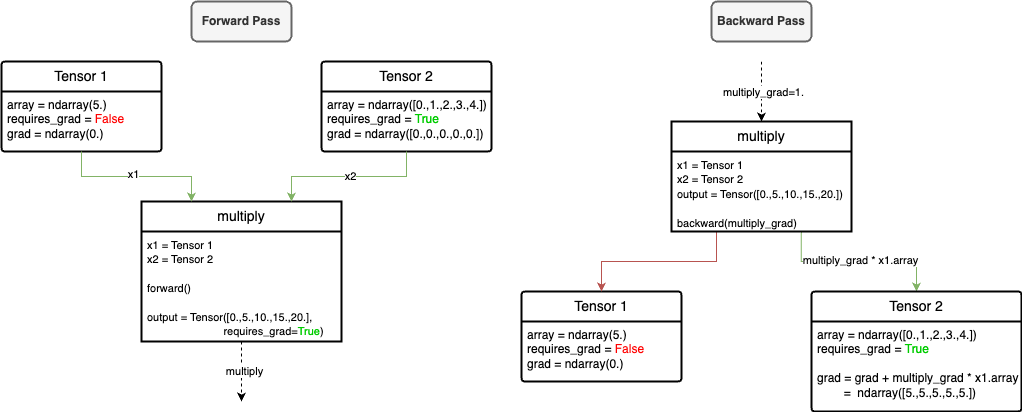

The diagram above was exported from draw.io. Its source (the exported page's mxGraphModel, read from the mxfile embedded in the PNG):
<mxGraphModel dx="734" dy="479" grid="1" gridSize="10" guides="1" tooltips="1" connect="1" arrows="1" fold="1" page="1" pageScale="1" pageWidth="1169" pageHeight="827" math="0" shadow="0">
  <root>
    <mxCell id="0" />
    <mxCell id="1" parent="0" />
    <mxCell id="DhGdUQmLhGpuIB_GMpIR-9" value="Tensor 1" style="swimlane;childLayout=stackLayout;horizontal=1;startSize=30;horizontalStack=0;rounded=1;fontSize=14;fontStyle=0;strokeWidth=2;resizeParent=0;resizeLast=1;shadow=0;dashed=0;align=center;arcSize=4;whiteSpace=wrap;html=1;" vertex="1" parent="1">
      <mxGeometry x="120" y="100" width="160" height="90" as="geometry">
        <mxRectangle x="160" y="170" width="80" height="50" as="alternateBounds" />
      </mxGeometry>
    </mxCell>
    <mxCell id="DhGdUQmLhGpuIB_GMpIR-10" value="array = ndarray(5.)&lt;br&gt;requires_grad =&amp;nbsp;&lt;font style=&quot;color: rgb(255, 0, 0);&quot;&gt;False&lt;/font&gt;&lt;br&gt;grad = ndarray(0.)" style="align=left;strokeColor=none;fillColor=none;spacingLeft=4;fontSize=12;verticalAlign=top;resizable=0;rotatable=0;part=1;html=1;" vertex="1" parent="DhGdUQmLhGpuIB_GMpIR-9">
      <mxGeometry y="30" width="160" height="60" as="geometry" />
    </mxCell>
    <mxCell id="DhGdUQmLhGpuIB_GMpIR-12" value="multiply" style="swimlane;childLayout=stackLayout;horizontal=1;startSize=30;horizontalStack=0;rounded=0;fontSize=14;fontStyle=0;strokeWidth=2;resizeParent=0;resizeLast=1;shadow=0;dashed=0;align=center;arcSize=4;whiteSpace=wrap;html=1;" vertex="1" parent="1">
      <mxGeometry x="260" y="240" width="200" height="140" as="geometry" />
    </mxCell>
    <mxCell id="DhGdUQmLhGpuIB_GMpIR-13" value="&lt;font style=&quot;font-size: 11px;&quot;&gt;x1 = Tensor 1&lt;/font&gt;&lt;div&gt;&lt;font style=&quot;font-size: 11px;&quot;&gt;x2 = Tensor 2&lt;/font&gt;&lt;/div&gt;&lt;div&gt;&lt;font style=&quot;font-size: 11px;&quot;&gt;&lt;br&gt;&lt;/font&gt;&lt;/div&gt;&lt;div&gt;&lt;span style=&quot;font-size: 11px;&quot;&gt;forward()&lt;/span&gt;&lt;/div&gt;&lt;div&gt;&lt;font style=&quot;font-size: 11px;&quot;&gt;&lt;br&gt;&lt;/font&gt;&lt;/div&gt;&lt;div&gt;&lt;font style=&quot;font-size: 11px;&quot;&gt;output = Tensor([0.,5.,10.,15.,20.],&amp;nbsp;&lt;/font&gt;&lt;/div&gt;&lt;div&gt;&lt;font style=&quot;font-size: 11px;&quot;&gt;&lt;span style=&quot;white-space: pre;&quot;&gt;&#09;&lt;/span&gt;&lt;span style=&quot;white-space: pre;&quot;&gt;&#09;&lt;/span&gt;&lt;span style=&quot;white-space: pre;&quot;&gt;&#09;&lt;/span&gt;&amp;nbsp;requires_grad=&lt;font style=&quot;color: rgb(0, 204, 0);&quot;&gt;True&lt;/font&gt;)&lt;/font&gt;&lt;/div&gt;" style="align=left;strokeColor=none;fillColor=none;spacingLeft=4;fontSize=12;verticalAlign=top;resizable=0;rotatable=0;part=1;html=1;" vertex="1" parent="DhGdUQmLhGpuIB_GMpIR-12">
      <mxGeometry y="30" width="200" height="110" as="geometry" />
    </mxCell>
    <mxCell id="DhGdUQmLhGpuIB_GMpIR-21" value="Tensor 2" style="swimlane;childLayout=stackLayout;horizontal=1;startSize=30;horizontalStack=0;rounded=1;fontSize=14;fontStyle=0;strokeWidth=2;resizeParent=0;resizeLast=1;shadow=0;dashed=0;align=center;arcSize=4;whiteSpace=wrap;html=1;" vertex="1" parent="1">
      <mxGeometry x="440" y="100" width="170" height="90" as="geometry">
        <mxRectangle x="160" y="170" width="80" height="50" as="alternateBounds" />
      </mxGeometry>
    </mxCell>
    <mxCell id="DhGdUQmLhGpuIB_GMpIR-22" value="array = ndarray([0.,1.,2.,3.,4.])&lt;br&gt;requires_grad =&amp;nbsp;&lt;font style=&quot;color: rgb(0, 204, 0);&quot;&gt;True&lt;/font&gt;&lt;br&gt;grad = ndarray([0.,0.,0.,0.,0.])" style="align=left;strokeColor=none;fillColor=none;spacingLeft=4;fontSize=12;verticalAlign=top;resizable=0;rotatable=0;part=1;html=1;" vertex="1" parent="DhGdUQmLhGpuIB_GMpIR-21">
      <mxGeometry y="30" width="170" height="60" as="geometry" />
    </mxCell>
    <mxCell id="DhGdUQmLhGpuIB_GMpIR-23" style="edgeStyle=orthogonalEdgeStyle;rounded=0;orthogonalLoop=1;jettySize=auto;html=1;entryX=0.25;entryY=0;entryDx=0;entryDy=0;fillColor=#d5e8d4;strokeColor=#82b366;" edge="1" parent="1" source="DhGdUQmLhGpuIB_GMpIR-10" target="DhGdUQmLhGpuIB_GMpIR-12">
      <mxGeometry relative="1" as="geometry" />
    </mxCell>
    <mxCell id="DhGdUQmLhGpuIB_GMpIR-26" value="x1" style="edgeLabel;html=1;align=center;verticalAlign=middle;resizable=0;points=[];" vertex="1" connectable="0" parent="DhGdUQmLhGpuIB_GMpIR-23">
      <mxGeometry x="-0.0412" y="2" relative="1" as="geometry">
        <mxPoint as="offset" />
      </mxGeometry>
    </mxCell>
    <mxCell id="DhGdUQmLhGpuIB_GMpIR-24" style="edgeStyle=orthogonalEdgeStyle;rounded=0;orthogonalLoop=1;jettySize=auto;html=1;entryX=0.75;entryY=0;entryDx=0;entryDy=0;fillColor=#d5e8d4;strokeColor=#82b366;" edge="1" parent="1" source="DhGdUQmLhGpuIB_GMpIR-22" target="DhGdUQmLhGpuIB_GMpIR-12">
      <mxGeometry relative="1" as="geometry" />
    </mxCell>
    <mxCell id="DhGdUQmLhGpuIB_GMpIR-27" value="x2" style="edgeLabel;html=1;align=center;verticalAlign=middle;resizable=0;points=[];" vertex="1" connectable="0" parent="DhGdUQmLhGpuIB_GMpIR-24">
      <mxGeometry x="-0.0092" relative="1" as="geometry">
        <mxPoint as="offset" />
      </mxGeometry>
    </mxCell>
    <mxCell id="DhGdUQmLhGpuIB_GMpIR-28" value="&lt;b&gt;Forward Pass&lt;/b&gt;" style="text;html=1;align=center;verticalAlign=middle;whiteSpace=wrap;rounded=1;strokeColor=#666666;strokeWidth=2;perimeterSpacing=6;fillColor=#f5f5f5;fontColor=#333333;" vertex="1" parent="1">
      <mxGeometry x="310" y="40" width="100" height="40" as="geometry" />
    </mxCell>
    <mxCell id="DhGdUQmLhGpuIB_GMpIR-52" value="Tensor 1" style="swimlane;childLayout=stackLayout;horizontal=1;startSize=30;horizontalStack=0;rounded=1;fontSize=14;fontStyle=0;strokeWidth=2;resizeParent=0;resizeLast=1;shadow=0;dashed=0;align=center;arcSize=4;whiteSpace=wrap;html=1;" vertex="1" parent="1">
      <mxGeometry x="640" y="330" width="160" height="90" as="geometry">
        <mxRectangle x="160" y="170" width="80" height="50" as="alternateBounds" />
      </mxGeometry>
    </mxCell>
    <mxCell id="DhGdUQmLhGpuIB_GMpIR-53" value="array = ndarray(5.)&lt;br&gt;requires_grad =&amp;nbsp;&lt;font style=&quot;color: rgb(255, 0, 0);&quot;&gt;False&lt;/font&gt;&lt;br&gt;grad = ndarray(0.)" style="align=left;strokeColor=none;fillColor=none;spacingLeft=4;fontSize=12;verticalAlign=top;resizable=0;rotatable=0;part=1;html=1;" vertex="1" parent="DhGdUQmLhGpuIB_GMpIR-52">
      <mxGeometry y="30" width="160" height="60" as="geometry" />
    </mxCell>
    <mxCell id="DhGdUQmLhGpuIB_GMpIR-63" style="edgeStyle=orthogonalEdgeStyle;rounded=0;orthogonalLoop=1;jettySize=auto;html=1;exitX=0.721;exitY=1.008;exitDx=0;exitDy=0;fillColor=#d5e8d4;strokeColor=#82b366;exitPerimeter=0;entryX=0.5;entryY=0;entryDx=0;entryDy=0;" edge="1" parent="1" source="DhGdUQmLhGpuIB_GMpIR-55" target="DhGdUQmLhGpuIB_GMpIR-56">
      <mxGeometry relative="1" as="geometry" />
    </mxCell>
    <mxCell id="DhGdUQmLhGpuIB_GMpIR-65" value="multiply_grad * x1.array" style="edgeLabel;html=1;align=center;verticalAlign=middle;resizable=0;points=[];" vertex="1" connectable="0" parent="DhGdUQmLhGpuIB_GMpIR-63">
      <mxGeometry x="0.0092" y="1" relative="1" as="geometry">
        <mxPoint as="offset" />
      </mxGeometry>
    </mxCell>
    <mxCell id="DhGdUQmLhGpuIB_GMpIR-64" style="edgeStyle=orthogonalEdgeStyle;rounded=0;orthogonalLoop=1;jettySize=auto;html=1;exitX=0.25;exitY=1;exitDx=0;exitDy=0;entryX=0.5;entryY=0;entryDx=0;entryDy=0;fillColor=#f8cecc;strokeColor=#b85450;" edge="1" parent="1" source="DhGdUQmLhGpuIB_GMpIR-55" target="DhGdUQmLhGpuIB_GMpIR-52">
      <mxGeometry relative="1" as="geometry" />
    </mxCell>
    <mxCell id="DhGdUQmLhGpuIB_GMpIR-54" value="multiply" style="swimlane;childLayout=stackLayout;horizontal=1;startSize=30;horizontalStack=0;rounded=0;fontSize=14;fontStyle=0;strokeWidth=2;resizeParent=0;resizeLast=1;shadow=0;dashed=0;align=center;arcSize=4;whiteSpace=wrap;html=1;" vertex="1" parent="1">
      <mxGeometry x="790" y="160" width="180" height="110" as="geometry" />
    </mxCell>
    <mxCell id="DhGdUQmLhGpuIB_GMpIR-55" value="&lt;font style=&quot;font-size: 11px;&quot;&gt;x1 = Tensor 1&lt;/font&gt;&lt;div&gt;&lt;font style=&quot;font-size: 11px;&quot;&gt;x2 = Tensor 2&lt;/font&gt;&lt;/div&gt;&lt;div&gt;&lt;font style=&quot;font-size: 11px;&quot;&gt;output = Tensor([0.,5.,10.,15.,20.])&lt;/font&gt;&lt;/div&gt;&lt;div&gt;&lt;font style=&quot;font-size: 11px;&quot;&gt;&lt;br&gt;&lt;/font&gt;&lt;/div&gt;&lt;div&gt;&lt;font style=&quot;font-size: 11px;&quot;&gt;backward(multiply_grad)&lt;/font&gt;&lt;/div&gt;" style="align=left;strokeColor=none;fillColor=none;spacingLeft=4;fontSize=12;verticalAlign=top;resizable=0;rotatable=0;part=1;html=1;" vertex="1" parent="DhGdUQmLhGpuIB_GMpIR-54">
      <mxGeometry y="30" width="180" height="80" as="geometry" />
    </mxCell>
    <mxCell id="DhGdUQmLhGpuIB_GMpIR-68" style="edgeStyle=orthogonalEdgeStyle;rounded=0;orthogonalLoop=1;jettySize=auto;html=1;exitX=0.5;exitY=1;exitDx=0;exitDy=0;" edge="1" parent="DhGdUQmLhGpuIB_GMpIR-54" source="DhGdUQmLhGpuIB_GMpIR-55" target="DhGdUQmLhGpuIB_GMpIR-55">
      <mxGeometry relative="1" as="geometry" />
    </mxCell>
    <mxCell id="DhGdUQmLhGpuIB_GMpIR-56" value="Tensor 2" style="swimlane;childLayout=stackLayout;horizontal=1;startSize=30;horizontalStack=0;rounded=1;fontSize=14;fontStyle=0;strokeWidth=2;resizeParent=0;resizeLast=1;shadow=0;dashed=0;align=center;arcSize=4;whiteSpace=wrap;html=1;" vertex="1" parent="1">
      <mxGeometry x="930" y="330" width="210" height="120" as="geometry">
        <mxRectangle x="160" y="170" width="80" height="50" as="alternateBounds" />
      </mxGeometry>
    </mxCell>
    <mxCell id="DhGdUQmLhGpuIB_GMpIR-57" value="array = ndarray([0.,1.,2.,3.,4.])&lt;br&gt;requires_grad =&amp;nbsp;&lt;font style=&quot;color: rgb(0, 204, 0);&quot;&gt;True&lt;/font&gt;&lt;div&gt;&lt;font color=&quot;#00cc00&quot;&gt;&lt;br&gt;&lt;/font&gt;grad = grad + multiply_grad * x1.array&lt;div&gt;&lt;span style=&quot;white-space: pre;&quot;&gt;&#09;&lt;/span&gt;=&amp;nbsp;&lt;span style=&quot;background-color: transparent; color: light-dark(rgb(0, 0, 0), rgb(255, 255, 255));&quot;&gt;&amp;nbsp;&lt;/span&gt;&lt;span style=&quot;background-color: transparent; color: light-dark(rgb(0, 0, 0), rgb(255, 255, 255));&quot;&gt;ndarray&lt;/span&gt;&lt;span style=&quot;background-color: transparent; color: light-dark(rgb(0, 0, 0), rgb(255, 255, 255));&quot;&gt;([5.,5.,5.,5.,5.])&lt;/span&gt;&lt;/div&gt;&lt;/div&gt;" style="align=left;strokeColor=none;fillColor=none;spacingLeft=4;fontSize=12;verticalAlign=top;resizable=0;rotatable=0;part=1;html=1;" vertex="1" parent="DhGdUQmLhGpuIB_GMpIR-56">
      <mxGeometry y="30" width="210" height="90" as="geometry" />
    </mxCell>
    <mxCell id="DhGdUQmLhGpuIB_GMpIR-62" value="&lt;b&gt;Backward Pass&lt;/b&gt;" style="text;html=1;align=center;verticalAlign=middle;whiteSpace=wrap;rounded=1;strokeColor=#666666;strokeWidth=2;perimeterSpacing=6;fillColor=#f5f5f5;fontColor=#333333;" vertex="1" parent="1">
      <mxGeometry x="830" y="40" width="100" height="40" as="geometry" />
    </mxCell>
    <mxCell id="DhGdUQmLhGpuIB_GMpIR-71" style="edgeStyle=orthogonalEdgeStyle;rounded=0;orthogonalLoop=1;jettySize=auto;html=1;dashed=1;" edge="1" parent="1" source="DhGdUQmLhGpuIB_GMpIR-13">
      <mxGeometry relative="1" as="geometry">
        <mxPoint x="360" y="440" as="targetPoint" />
      </mxGeometry>
    </mxCell>
    <mxCell id="DhGdUQmLhGpuIB_GMpIR-74" value="multiply" style="edgeLabel;html=1;align=center;verticalAlign=middle;resizable=0;points=[];" vertex="1" connectable="0" parent="DhGdUQmLhGpuIB_GMpIR-71">
      <mxGeometry x="0.0082" y="2" relative="1" as="geometry">
        <mxPoint y="-1" as="offset" />
      </mxGeometry>
    </mxCell>
    <mxCell id="DhGdUQmLhGpuIB_GMpIR-72" value="" style="endArrow=classic;html=1;rounded=0;dashed=1;" edge="1" parent="1" target="DhGdUQmLhGpuIB_GMpIR-54">
      <mxGeometry width="50" height="50" relative="1" as="geometry">
        <mxPoint x="880" y="100" as="sourcePoint" />
        <mxPoint x="700" y="240" as="targetPoint" />
      </mxGeometry>
    </mxCell>
    <mxCell id="DhGdUQmLhGpuIB_GMpIR-73" value="multiply_grad=1." style="edgeLabel;html=1;align=center;verticalAlign=middle;resizable=0;points=[];" vertex="1" connectable="0" parent="DhGdUQmLhGpuIB_GMpIR-72">
      <mxGeometry x="0.0333" y="2" relative="1" as="geometry">
        <mxPoint as="offset" />
      </mxGeometry>
    </mxCell>
  </root>
</mxGraphModel>